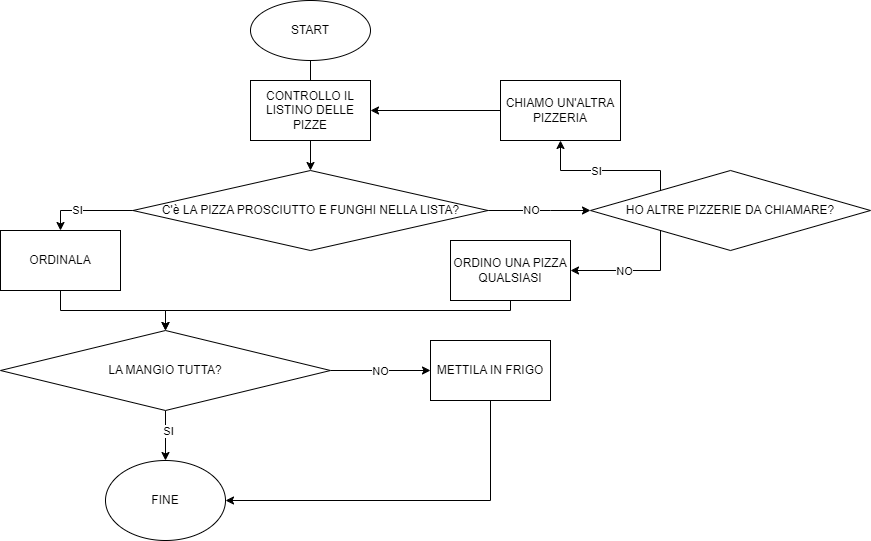

The diagram above was exported from draw.io. Its source (the exported page's mxGraphModel, read from the mxfile embedded in the PNG):
<mxGraphModel dx="1290" dy="557" grid="1" gridSize="10" guides="1" tooltips="1" connect="1" arrows="1" fold="1" page="1" pageScale="1" pageWidth="827" pageHeight="1169" math="0" shadow="0">
  <root>
    <mxCell id="0" />
    <mxCell id="1" parent="0" />
    <mxCell id="2vRN8j4IMr3_EvrImfD2-17" value="" style="edgeStyle=orthogonalEdgeStyle;rounded=0;orthogonalLoop=1;jettySize=auto;html=1;" parent="1" source="2vRN8j4IMr3_EvrImfD2-1" target="2vRN8j4IMr3_EvrImfD2-9" edge="1">
      <mxGeometry relative="1" as="geometry" />
    </mxCell>
    <mxCell id="2vRN8j4IMr3_EvrImfD2-1" value="START" style="ellipse;whiteSpace=wrap;html=1;" parent="1" vertex="1">
      <mxGeometry x="330" y="10" width="120" height="60" as="geometry" />
    </mxCell>
    <mxCell id="2vRN8j4IMr3_EvrImfD2-11" style="edgeStyle=orthogonalEdgeStyle;rounded=0;orthogonalLoop=1;jettySize=auto;html=1;exitX=0;exitY=0.5;exitDx=0;exitDy=0;entryX=0.5;entryY=0;entryDx=0;entryDy=0;" parent="1" source="2vRN8j4IMr3_EvrImfD2-9" target="2vRN8j4IMr3_EvrImfD2-10" edge="1">
      <mxGeometry relative="1" as="geometry" />
    </mxCell>
    <mxCell id="2vRN8j4IMr3_EvrImfD2-12" value="SI" style="edgeLabel;html=1;align=center;verticalAlign=middle;resizable=0;points=[];" parent="2vRN8j4IMr3_EvrImfD2-11" vertex="1" connectable="0">
      <mxGeometry x="0.2167" y="-1" relative="1" as="geometry">
        <mxPoint as="offset" />
      </mxGeometry>
    </mxCell>
    <mxCell id="2vRN8j4IMr3_EvrImfD2-20" style="edgeStyle=orthogonalEdgeStyle;rounded=0;orthogonalLoop=1;jettySize=auto;html=1;" parent="1" source="2vRN8j4IMr3_EvrImfD2-9" edge="1">
      <mxGeometry relative="1" as="geometry">
        <mxPoint x="670" y="220" as="targetPoint" />
        <Array as="points">
          <mxPoint x="630" y="220" />
          <mxPoint x="630" y="220" />
        </Array>
      </mxGeometry>
    </mxCell>
    <mxCell id="2vRN8j4IMr3_EvrImfD2-21" value="NO" style="edgeLabel;html=1;align=center;verticalAlign=middle;resizable=0;points=[];" parent="2vRN8j4IMr3_EvrImfD2-20" vertex="1" connectable="0">
      <mxGeometry x="-0.1705" y="1" relative="1" as="geometry">
        <mxPoint as="offset" />
      </mxGeometry>
    </mxCell>
    <mxCell id="2vRN8j4IMr3_EvrImfD2-9" value="C'è LA PIZZA PROSCIUTTO E FUNGHI NELLA LISTA?" style="rhombus;whiteSpace=wrap;html=1;" parent="1" vertex="1">
      <mxGeometry x="212.5" y="180" width="355" height="80" as="geometry" />
    </mxCell>
    <mxCell id="2vRN8j4IMr3_EvrImfD2-26" style="edgeStyle=orthogonalEdgeStyle;rounded=0;orthogonalLoop=1;jettySize=auto;html=1;exitX=0.5;exitY=1;exitDx=0;exitDy=0;entryX=0.5;entryY=0;entryDx=0;entryDy=0;" parent="1" source="2vRN8j4IMr3_EvrImfD2-10" target="2vRN8j4IMr3_EvrImfD2-25" edge="1">
      <mxGeometry relative="1" as="geometry" />
    </mxCell>
    <mxCell id="2vRN8j4IMr3_EvrImfD2-10" value="ORDINALA" style="rounded=0;whiteSpace=wrap;html=1;" parent="1" vertex="1">
      <mxGeometry x="80" y="240" width="120" height="60" as="geometry" />
    </mxCell>
    <mxCell id="2vRN8j4IMr3_EvrImfD2-18" value="CONTROLLO IL LISTINO DELLE PIZZE" style="rounded=0;whiteSpace=wrap;html=1;" parent="1" vertex="1">
      <mxGeometry x="330" y="90" width="120" height="60" as="geometry" />
    </mxCell>
    <mxCell id="piGhDSFyx25sqrXO4bd7-6" style="edgeStyle=orthogonalEdgeStyle;rounded=0;orthogonalLoop=1;jettySize=auto;html=1;exitX=0;exitY=0.5;exitDx=0;exitDy=0;entryX=1;entryY=0.5;entryDx=0;entryDy=0;" edge="1" parent="1" source="2vRN8j4IMr3_EvrImfD2-22" target="2vRN8j4IMr3_EvrImfD2-18">
      <mxGeometry relative="1" as="geometry" />
    </mxCell>
    <mxCell id="2vRN8j4IMr3_EvrImfD2-22" value="CHIAMO UN'ALTRA PIZZERIA" style="rounded=0;whiteSpace=wrap;html=1;" parent="1" vertex="1">
      <mxGeometry x="580" y="90" width="120" height="60" as="geometry" />
    </mxCell>
    <mxCell id="2vRN8j4IMr3_EvrImfD2-28" style="edgeStyle=orthogonalEdgeStyle;rounded=0;orthogonalLoop=1;jettySize=auto;html=1;entryX=0.5;entryY=0;entryDx=0;entryDy=0;" parent="1" source="2vRN8j4IMr3_EvrImfD2-25" target="2vRN8j4IMr3_EvrImfD2-27" edge="1">
      <mxGeometry relative="1" as="geometry">
        <mxPoint x="245" y="450" as="targetPoint" />
      </mxGeometry>
    </mxCell>
    <mxCell id="2vRN8j4IMr3_EvrImfD2-29" value="SI" style="edgeLabel;html=1;align=center;verticalAlign=middle;resizable=0;points=[];" parent="2vRN8j4IMr3_EvrImfD2-28" vertex="1" connectable="0">
      <mxGeometry x="-0.2" y="2" relative="1" as="geometry">
        <mxPoint as="offset" />
      </mxGeometry>
    </mxCell>
    <mxCell id="2vRN8j4IMr3_EvrImfD2-31" style="edgeStyle=orthogonalEdgeStyle;rounded=0;orthogonalLoop=1;jettySize=auto;html=1;exitX=1;exitY=0.5;exitDx=0;exitDy=0;entryX=0;entryY=0.5;entryDx=0;entryDy=0;" parent="1" source="2vRN8j4IMr3_EvrImfD2-25" target="2vRN8j4IMr3_EvrImfD2-30" edge="1">
      <mxGeometry relative="1" as="geometry" />
    </mxCell>
    <mxCell id="2vRN8j4IMr3_EvrImfD2-32" value="NO" style="edgeLabel;html=1;align=center;verticalAlign=middle;resizable=0;points=[];" parent="2vRN8j4IMr3_EvrImfD2-31" vertex="1" connectable="0">
      <mxGeometry x="-0.024" relative="1" as="geometry">
        <mxPoint as="offset" />
      </mxGeometry>
    </mxCell>
    <mxCell id="2vRN8j4IMr3_EvrImfD2-25" value="LA MANGIO TUTTA?" style="rhombus;whiteSpace=wrap;html=1;" parent="1" vertex="1">
      <mxGeometry x="80" y="340" width="330" height="80" as="geometry" />
    </mxCell>
    <mxCell id="2vRN8j4IMr3_EvrImfD2-27" value="FINE" style="ellipse;whiteSpace=wrap;html=1;" parent="1" vertex="1">
      <mxGeometry x="185" y="470" width="120" height="80" as="geometry" />
    </mxCell>
    <mxCell id="2vRN8j4IMr3_EvrImfD2-33" style="edgeStyle=orthogonalEdgeStyle;rounded=0;orthogonalLoop=1;jettySize=auto;html=1;exitX=0.5;exitY=1;exitDx=0;exitDy=0;entryX=1;entryY=0.5;entryDx=0;entryDy=0;" parent="1" source="2vRN8j4IMr3_EvrImfD2-30" target="2vRN8j4IMr3_EvrImfD2-27" edge="1">
      <mxGeometry relative="1" as="geometry" />
    </mxCell>
    <mxCell id="2vRN8j4IMr3_EvrImfD2-30" value="METTILA IN FRIGO" style="rounded=0;whiteSpace=wrap;html=1;" parent="1" vertex="1">
      <mxGeometry x="510" y="350" width="120" height="60" as="geometry" />
    </mxCell>
    <mxCell id="piGhDSFyx25sqrXO4bd7-4" style="edgeStyle=orthogonalEdgeStyle;rounded=0;orthogonalLoop=1;jettySize=auto;html=1;exitX=0;exitY=0;exitDx=0;exitDy=0;entryX=0.5;entryY=1;entryDx=0;entryDy=0;" edge="1" parent="1" source="piGhDSFyx25sqrXO4bd7-2" target="2vRN8j4IMr3_EvrImfD2-22">
      <mxGeometry relative="1" as="geometry">
        <Array as="points">
          <mxPoint x="740" y="180" />
          <mxPoint x="640" y="180" />
        </Array>
      </mxGeometry>
    </mxCell>
    <mxCell id="piGhDSFyx25sqrXO4bd7-5" value="SI" style="edgeLabel;html=1;align=center;verticalAlign=middle;resizable=0;points=[];" vertex="1" connectable="0" parent="piGhDSFyx25sqrXO4bd7-4">
      <mxGeometry x="0.136" relative="1" as="geometry">
        <mxPoint as="offset" />
      </mxGeometry>
    </mxCell>
    <mxCell id="piGhDSFyx25sqrXO4bd7-8" style="edgeStyle=orthogonalEdgeStyle;rounded=0;orthogonalLoop=1;jettySize=auto;html=1;exitX=0;exitY=1;exitDx=0;exitDy=0;entryX=1;entryY=0.5;entryDx=0;entryDy=0;" edge="1" parent="1" source="piGhDSFyx25sqrXO4bd7-2" target="piGhDSFyx25sqrXO4bd7-7">
      <mxGeometry relative="1" as="geometry">
        <mxPoint x="670" y="280" as="targetPoint" />
        <Array as="points">
          <mxPoint x="740" y="280" />
        </Array>
      </mxGeometry>
    </mxCell>
    <mxCell id="piGhDSFyx25sqrXO4bd7-10" value="NO" style="edgeLabel;html=1;align=center;verticalAlign=middle;resizable=0;points=[];" vertex="1" connectable="0" parent="piGhDSFyx25sqrXO4bd7-8">
      <mxGeometry x="0.1877" relative="1" as="geometry">
        <mxPoint as="offset" />
      </mxGeometry>
    </mxCell>
    <mxCell id="piGhDSFyx25sqrXO4bd7-2" value="HO ALTRE PIZZERIE DA CHIAMARE?" style="rhombus;whiteSpace=wrap;html=1;" vertex="1" parent="1">
      <mxGeometry x="670" y="180" width="280" height="80" as="geometry" />
    </mxCell>
    <mxCell id="piGhDSFyx25sqrXO4bd7-9" style="edgeStyle=orthogonalEdgeStyle;rounded=0;orthogonalLoop=1;jettySize=auto;html=1;entryX=0.5;entryY=0;entryDx=0;entryDy=0;" edge="1" parent="1" source="piGhDSFyx25sqrXO4bd7-7" target="2vRN8j4IMr3_EvrImfD2-25">
      <mxGeometry relative="1" as="geometry">
        <Array as="points">
          <mxPoint x="590" y="320" />
          <mxPoint x="245" y="320" />
        </Array>
      </mxGeometry>
    </mxCell>
    <mxCell id="piGhDSFyx25sqrXO4bd7-7" value="ORDINO UNA PIZZA QUALSIASI" style="rounded=0;whiteSpace=wrap;html=1;" vertex="1" parent="1">
      <mxGeometry x="530" y="250" width="120" height="60" as="geometry" />
    </mxCell>
  </root>
</mxGraphModel>